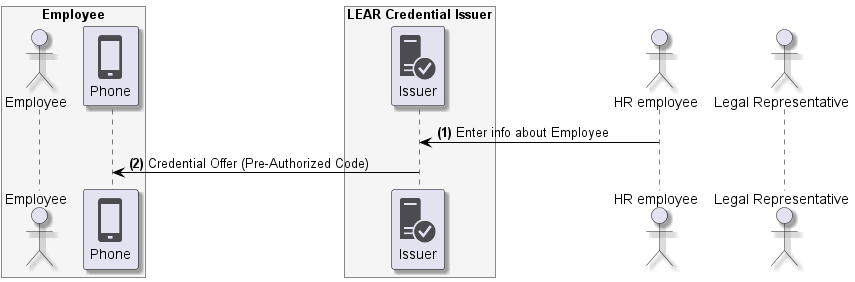

The diagram above was rendered by PlantUML. Its source (embedded in the PNG):
@startuml
skinparam shadowing true
skinparam ParticipantBorderColor black
skinparam arrowcolor black
skinparam SequenceLifeLineBorderColor black
skinparam SequenceLifeLineBackgroundColor PapayaWhip
!include <tupadr3/common>
!include <office/Servers/database_server>
!include <office/Servers/application_server>
!include <office/Concepts/firewall_orange>
!include <office/Clouds/cloud_disaster_red>
!include <office/Devices/cell_phone_generic>
!include <office/Devices/device_laptop>
!include <office/Security/trusted_application_server>
!include <office/Users/user>

box "Employee" #WhiteSmoke
    actor "Employee" as user
    participant "<$cell_phone_generic>\nPhone" as wallet
end box

box "LEAR Credential Issuer" #WhiteSmoke
    participant "<$trusted_application_server>\nIssuer" as issuer
end box

actor "HR employee" as hr
actor "Legal Representative" as representative

hr -> issuer: **(1)** Enter info about Employee
issuer -> wallet: **(2)** Credential Offer (Pre-Authorized Code)
@enduml